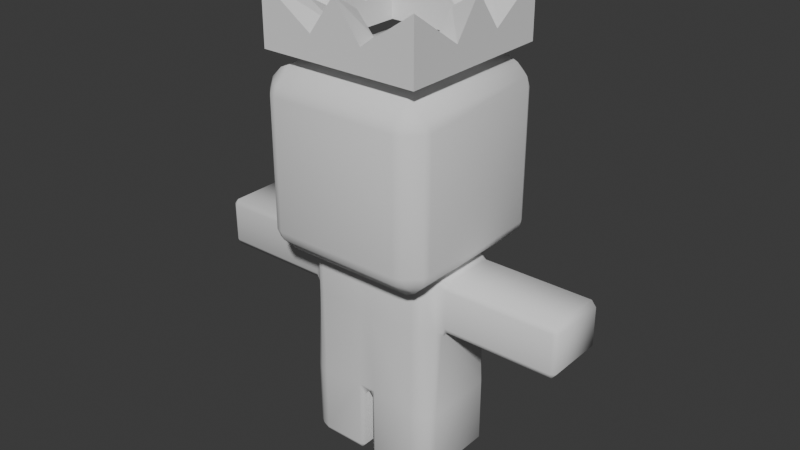 # Source: Archimago_Magika.blend  (saved by Blender 4.1.24; exported with 4.5.12 LTS)
import bpy
from mathutils import Matrix  # noqa: F401  (used for matrix-valued properties, if any)

bpy.ops.wm.read_factory_settings(use_empty=True)
scene = bpy.context.scene
scene.name = 'Scene'

# ---- collections
col_collection = bpy.data.collections.new('Collection'); scene.collection.children.link(col_collection)

# ---- world
world_world = bpy.data.worlds.new('World'); scene.world = world_world
world_world.use_nodes = True; world_world.node_tree.nodes.clear()
_N = world_world.node_tree.nodes; _L = world_world.node_tree.links
n0 = _N.new('ShaderNodeOutputWorld'); n0.name = 'World Output'; n0.location = (300, 300)
n1 = _N.new('ShaderNodeBackground'); n1.name = 'Background'; n1.location = (10, 300)
n1.inputs[0].default_value = (0.05088, 0.05088, 0.05088, 1.0)
_L.new(n1.outputs[0], n0.inputs[0])
n0.is_active_output = True
world_world.color = (0.05088, 0.05088, 0.05088)
world_world.use_sun_shadow = False
world_world.sun_shadow_jitter_overblur = 0.0

# ---- meshes
me_cube_001 = bpy.data.meshes.new('Cube.001')
me_cube_001.from_pydata([(-0.7928, -1.0, -0.7928), (-1.0, -0.7928, -0.7928), (-0.7928, -1.0, 0.7928), (-0.7928, -0.7928, 1.0), (-1.0, -0.6582, 0.7928), (-1.0, 0.7928, -0.7928), (-0.7928, 1.0, -0.7928), (-0.7928, 0.7928, 1.0), (-0.7928, 1.0, 0.7928), (-1.0, 0.6582, 0.7928), (1.0, -0.7928, -0.7928), (0.7928, -1.0, -0.7928), (0.7928, -0.7928, 1.0), (0.7928, -1.0, 0.7928), (1.0, -0.6582, 0.7928), (0.7928, 1.0, -0.7928), (1.0, 0.7928, -0.7928), (0.7928, 0.7928, 1.0), (1.0, 0.6582, 0.7928), (0.7928, 1.0, 0.7928), (-0.7928, -1.0, 0.225), (-1.0, -0.6582, 0.225), (-0.7928, 1.0, 0.225), (-1.0, 0.6582, 0.225), (1.0, 0.6582, 0.225), (0.7928, 1.0, 0.225), (0.7928, -1.0, 0.225), (1.0, -0.6582, 0.225), (2.643, 0.6582, 0.225), (2.643, 0.6582, 0.7928), (2.643, -0.6582, 0.7928), (2.643, -0.6582, 0.225), (-2.643, -0.6582, 0.225), (-2.643, -0.6582, 0.7928), (-2.643, 0.6582, 0.7928), (-2.643, 0.6582, 0.225), (-0.07928, 1.0, -0.7928), (-0.07928, 0.7928, 1.0), (-0.07928, 1.0, 0.7928), (-0.07928, -1.0, -0.7928), (-0.07928, -0.7928, 1.0), (-0.07928, -1.0, 0.7928), (-0.07928, 1.0, 0.225), (-0.07928, -1.0, 0.225), (0.05153, 1.0, -0.7928), (0.05153, 0.7928, 1.0), (0.05153, -1.0, 0.7928), (0.05153, 1.0, 0.225), (0.05153, 1.0, 0.7928), (0.05153, -1.0, -0.7928), (0.05153, -0.7928, 1.0), (0.05153, -1.0, 0.225), (-0.7928, -1.0, -1.607), (-1.0, -0.7928, -1.607), (-1.0, 0.7928, -1.607), (-0.7928, 1.0, -1.607), (1.0, -0.7928, -1.607), (0.7928, -1.0, -1.607), (0.7928, 1.0, -1.607), (1.0, 0.7928, -1.607), (0.05153, 1.0, -1.607), (-0.07928, -1.0, -1.607), (-0.07928, 1.0, -1.607), (0.05153, -1.0, -1.607), (-0.9573, -1.439, 0.8282), (-0.9573, -1.815, 1.035), (-1.208, -1.439, 1.035), (-0.9573, -1.815, 2.621), (-0.9573, -1.439, 2.828), (-1.208, -1.439, 2.621), (-0.9573, 1.439, 0.8282), (-1.208, 1.439, 1.035), (-0.9573, 1.815, 1.035), (-0.9573, 1.439, 2.828), (-0.9573, 1.815, 2.621), (-1.208, 1.439, 2.621), (0.9573, -1.439, 0.8282), (1.208, -1.439, 1.035), (0.9573, -1.815, 1.035), (0.9573, -1.439, 2.828), (0.9573, -1.815, 2.621), (1.208, -1.439, 2.621), (0.9573, 1.439, 0.8282), (0.9573, 1.815, 1.035), (1.208, 1.439, 1.035), (0.9573, 1.439, 2.828), (1.208, 1.439, 2.621), (0.9573, 1.815, 2.621)], [], [(43, 41, 2, 20), (37, 7, 3, 40), (47, 48, 19, 25), (2, 3, 4), (7, 8, 9), (12, 13, 14), (17, 18, 19), (20, 2, 4, 21), (3, 7, 9, 4), (22, 6, 5, 23), (45, 17, 19, 48), (24, 16, 15, 25), (17, 12, 14, 18), (26, 11, 10, 27), (40, 3, 2, 41), (15, 16, 59, 58), (13, 26, 27, 14), (18, 24, 25, 19), (8, 22, 23, 9), (0, 20, 21, 1), (44, 47, 25, 15), (1, 21, 23, 5), (16, 24, 27, 10), (39, 43, 20, 0), (28, 29, 30, 31), (18, 29, 28, 24), (14, 30, 29, 18), (27, 31, 30, 14), (24, 28, 31, 27), (32, 33, 34, 35), (4, 33, 32, 21), (9, 34, 33, 4), (23, 35, 34, 9), (21, 32, 35, 23), (49, 51, 43, 39), (6, 22, 42, 36), (49, 44, 60, 63), (50, 40, 41, 46), (7, 37, 38, 8), (22, 8, 38, 42), (45, 37, 40, 50), (51, 46, 41, 43), (26, 13, 46, 51), (17, 45, 50, 12), (12, 50, 46, 13), (11, 26, 51, 49), (36, 42, 47, 44), (39, 36, 44, 49), (37, 45, 48, 38), (42, 38, 48, 47), (63, 60, 58, 59, 56, 57), (52, 53, 54, 55, 62, 61), (1, 5, 54, 53), (39, 0, 52, 61), (44, 15, 58, 60), (36, 39, 61, 62), (0, 1, 53, 52), (6, 36, 62, 55), (11, 49, 63, 57), (5, 6, 55, 54), (16, 10, 56, 59), (10, 11, 57, 56), (78, 80, 67, 65), (84, 86, 81, 77), (85, 73, 68, 79), (66, 69, 75, 71), (72, 74, 87, 83), (64, 65, 66), (67, 68, 69), (70, 71, 72), (73, 74, 75), (76, 77, 78), (79, 80, 81), (82, 83, 84), (85, 86, 87), (70, 64, 66, 71), (65, 67, 69, 66), (68, 73, 75, 69), (74, 72, 71, 75), (82, 70, 72, 83), (73, 85, 87, 74), (86, 84, 83, 87), (76, 82, 84, 77), (85, 79, 81, 86), (80, 78, 77, 81), (64, 76, 78, 65), (79, 68, 67, 80), (70, 82, 76, 64)])
me_cube_001.polygons.foreach_set('use_smooth', [True] * 88)
_uv = me_cube_001.uv_layers.new(name='UVMap')
_uv.uv.foreach_set('vector', [0.5281, 0.8849, 0.5991, 0.8849, 0.5991, 0.9741, 0.5281, 0.9741, 0.7599, 0.5259, 0.8491, 0.5259, 0.8491, 0.7241, 0.7599, 0.7241, 0.5281, 0.3814, 0.5991, 0.3814, 0.5991, 0.4741, 0.5281, 0.4741, 0.5991, 0.0, 0.625, 0.0259, 0.5991, 0.0259, 0.625, 0.2241, 0.5991, 0.25, 0.5991, 0.2241, 0.625, 0.7759, 0.5991, 0.7759, 0.5991, 0.75, 0.625, 0.4741, 0.5991, 0.5, 0.5991, 0.4741, 0.5281, 0.0, 0.5991, 0.0, 0.5991, 0.0259, 0.5281, 0.0259, 0.625, 0.0259, 0.625, 0.2241, 0.5991, 0.2241, 0.5991, 0.0259, 0.5281, 0.2759, 0.4009, 0.2759, 0.4009, 0.2241, 0.5281, 0.2241, 0.625, 0.3814, 0.625, 0.4741, 0.5991, 0.4741, 0.5991, 0.3814, 0.5281, 0.5259, 0.4009, 0.5259, 0.4009, 0.4741, 0.5281, 0.4741, 0.6509, 0.5259, 0.6509, 0.7241, 0.5991, 0.7241, 0.5991, 0.5259, 0.5281, 0.7759, 0.4009, 0.7759, 0.4009, 0.7241, 0.5281, 0.7241, 0.625, 0.8849, 0.625, 0.9741, 0.5991, 0.9741, 0.5991, 0.8849, 0.4009, 0.4741, 0.4009, 0.5259, 0.4009, 0.5259, 0.4009, 0.4741, 0.5991, 0.7759, 0.5281, 0.7759, 0.5281, 0.7241, 0.5991, 0.7241, 0.5991, 0.5259, 0.5281, 0.5259, 0.5281, 0.4741, 0.5991, 0.4741, 0.5991, 0.2759, 0.5281, 0.2759, 0.5281, 0.2241, 0.5991, 0.2241, 0.4009, 0.0, 0.5281, 0.0, 0.5281, 0.0259, 0.4009, 0.0259, 0.4009, 0.3814, 0.5281, 0.3814, 0.5281, 0.4741, 0.4009, 0.4741, 0.4009, 0.0259, 0.5281, 0.0259, 0.5281, 0.2241, 0.4009, 0.2241, 0.4009, 0.5259, 0.5281, 0.5259, 0.5281, 0.7241, 0.4009, 0.7241, 0.4009, 0.8849, 0.5281, 0.8849, 0.5281, 0.9741, 0.4009, 0.9741, 0.5281, 0.5259, 0.5991, 0.5259, 0.5991, 0.7241, 0.5281, 0.7241, 0.5991, 0.5259, 0.5991, 0.5259, 0.5281, 0.5259, 0.5281, 0.5259, 0.5991, 0.7241, 0.5991, 0.7241, 0.5991, 0.5259, 0.5991, 0.5259, 0.5281, 0.7241, 0.5281, 0.7241, 0.5991, 0.7241, 0.5991, 0.7241, 0.5281, 0.5259, 0.5281, 0.5259, 0.5281, 0.7241, 0.5281, 0.7241, 0.5281, 0.0259, 0.5991, 0.0259, 0.5991, 0.2241, 0.5281, 0.2241, 0.5991, 0.0259, 0.5991, 0.0259, 0.5281, 0.0259, 0.5281, 0.0259, 0.5991, 0.2241, 0.5991, 0.2241, 0.5991, 0.0259, 0.5991, 0.0259, 0.5281, 0.2241, 0.5281, 0.2241, 0.5991, 0.2241, 0.5991, 0.2241, 0.5281, 0.0259, 0.5281, 0.0259, 0.5281, 0.2241, 0.5281, 0.2241, 0.4009, 0.8686, 0.5281, 0.8686, 0.5281, 0.8849, 0.4009, 0.8849, 0.4009, 0.2759, 0.5281, 0.2759, 0.5281, 0.3651, 0.4009, 0.3651, 0.4009, 0.8686, 0.4009, 0.3814, 0.4009, 0.3814, 0.4009, 0.8686, 0.625, 0.8686, 0.625, 0.8849, 0.5991, 0.8849, 0.5991, 0.8686, 0.625, 0.2759, 0.625, 0.3651, 0.5991, 0.3651, 0.5991, 0.2759, 0.5281, 0.2759, 0.5991, 0.2759, 0.5991, 0.3651, 0.5281, 0.3651, 0.7436, 0.5259, 0.7599, 0.5259, 0.7599, 0.7241, 0.7436, 0.7241, 0.5281, 0.8686, 0.5991, 0.8686, 0.5991, 0.8849, 0.5281, 0.8849, 0.5281, 0.7759, 0.5991, 0.7759, 0.5991, 0.8686, 0.5281, 0.8686, 0.6509, 0.5259, 0.7436, 0.5259, 0.7436, 0.7241, 0.6509, 0.7241, 0.625, 0.7759, 0.625, 0.8686, 0.5991, 0.8686, 0.5991, 0.7759, 0.4009, 0.7759, 0.5281, 0.7759, 0.5281, 0.8686, 0.4009, 0.8686, 0.4009, 0.3651, 0.5281, 0.3651, 0.5281, 0.3814, 0.4009, 0.3814, 0.4009, 0.8849, 0.4009, 0.3651, 0.4009, 0.3814, 0.4009, 0.8686, 0.625, 0.3651, 0.625, 0.3814, 0.5991, 0.3814, 0.5991, 0.3651, 0.5281, 0.3651, 0.5991, 0.3651, 0.5991, 0.3814, 0.5281, 0.3814, 0.4009, 0.8686, 0.4009, 0.3814, 0.4009, 0.4741, 0.4009, 0.5259, 0.4009, 0.7241, 0.4009, 0.7759, 0.4009, 0.9741, 0.4009, 0.0259, 0.4009, 0.2241, 0.4009, 0.2759, 0.4009, 0.3651, 0.4009, 0.8849, 0.4009, 0.0259, 0.4009, 0.2241, 0.4009, 0.2241, 0.4009, 0.0259, 0.4009, 0.8849, 0.4009, 0.9741, 0.4009, 0.9741, 0.4009, 0.8849, 0.4009, 0.3814, 0.4009, 0.4741, 0.4009, 0.4741, 0.4009, 0.3814, 0.4009, 0.3651, 0.4009, 0.8849, 0.4009, 0.8849, 0.4009, 0.3651, 0.4009, 0.0, 0.4009, 0.0259, 0.4009, 0.0259, 0.4009, 0.0, 0.4009, 0.2759, 0.4009, 0.3651, 0.4009, 0.3651, 0.4009, 0.2759, 0.4009, 0.7759, 0.4009, 0.8686, 0.4009, 0.8686, 0.4009, 0.7759, 0.4009, 0.2241, 0.4009, 0.2759, 0.4009, 0.2759, 0.4009, 0.2241, 0.4009, 0.5259, 0.4009, 0.7241, 0.4009, 0.7241, 0.4009, 0.5259, 0.4009, 0.7241, 0.4009, 0.7759, 0.4009, 0.7759, 0.4009, 0.7241, 0.4009, 0.7759, 0.5991, 0.7759, 0.5991, 0.9741, 0.4009, 0.9741, 0.4009, 0.5259, 0.5991, 0.5259, 0.5991, 0.7241, 0.4009, 0.7241, 0.6509, 0.5259, 0.8491, 0.5259, 0.8491, 0.7241, 0.6509, 0.7241, 0.4009, 0.0259, 0.5991, 0.0259, 0.5991, 0.2241, 0.4009, 0.2241, 0.4009, 0.2759, 0.5991, 0.2759, 0.5991, 0.4741, 0.4009, 0.4741, 0.1509, 0.7241, 0.1509, 0.75, 0.125, 0.7241, 0.5991, 0.0, 0.625, 0.0259, 0.5991, 0.0259, 0.1509, 0.5259, 0.125, 0.5259, 0.1509, 0.5, 0.625, 0.2241, 0.5991, 0.25, 0.5991, 0.2241, 0.3491, 0.7241, 0.375, 0.7241, 0.3491, 0.75, 0.625, 0.7759, 0.5991, 0.7759, 0.5991, 0.75, 0.3491, 0.5259, 0.3491, 0.5, 0.375, 0.5259, 0.625, 0.4741, 0.5991, 0.5, 0.5991, 0.4741, 0.1509, 0.5259, 0.1509, 0.7241, 0.125, 0.7241, 0.125, 0.5259, 0.4009, 0.0, 0.5991, 0.0, 0.5991, 0.0259, 0.4009, 0.0259, 0.625, 0.0259, 0.625, 0.2241, 0.5991, 0.2241, 0.5991, 0.0259, 0.5991, 0.2759, 0.4009, 0.2759, 0.4009, 0.2241, 0.5991, 0.2241, 0.3491, 0.5259, 0.1509, 0.5259, 0.1509, 0.5, 0.3491, 0.5, 0.625, 0.2759, 0.625, 0.4741, 0.5991, 0.4741, 0.5991, 0.2759, 0.5991, 0.5259, 0.4009, 0.5259, 0.4009, 0.4741, 0.5991, 0.4741, 0.3491, 0.7241, 0.3491, 0.5259, 0.4009, 0.5259, 0.4009, 0.7241, 0.6509, 0.5259, 0.6509, 0.7241, 0.5991, 0.7241, 0.5991, 0.5259, 0.5991, 0.7759, 0.4009, 0.7759, 0.4009, 0.7241, 0.5991, 0.7241, 0.1509, 0.7241, 0.3491, 0.7241, 0.3491, 0.75, 0.1509, 0.75, 0.625, 0.7759, 0.625, 0.9741, 0.5991, 0.9741, 0.5991, 0.7759, 0.1509, 0.5259, 0.3491, 0.5259, 0.3491, 0.7241, 0.1509, 0.7241])
me_cube_001.use_mirror_y = True
me_cube_001.update()
me_cube_002 = bpy.data.meshes.new('Cube.002')
me_cube_002.from_pydata([(-0.6711, -0.6711, -1.0), (-0.6711, -0.6711, 0.4512), (-0.6711, 0.6711, -1.0), (-0.6711, 0.6711, 0.4512), (0.6711, -0.6711, -1.0), (0.6711, -0.6711, 0.4512), (0.6711, 0.6711, -1.0), (0.6711, 0.6711, 0.4512), (-1.0, 1.0, -1.0), (-1.0, -1.0, -1.0), (-1.0, -1.0, 1.0), (-1.0, 1.0, 1.0), (1.0, 1.0, -1.0), (1.0, 1.0, 1.0), (1.0, -1.0, -1.0), (1.0, -1.0, 1.0), (0.3333, 1.0, -1.0), (-0.3333, 1.0, -1.0), (-0.3333, 1.0, -0.2104), (0.3333, 1.0, -0.2104), (0.2237, 0.6711, -1.0), (-0.2237, 0.6711, -1.0), (-0.2237, 0.6711, -0.2104), (0.2237, 0.6711, -0.2104), (-0.3333, -1.0, -1.0), (0.3333, -1.0, -1.0), (0.3333, -1.0, -0.2104), (-0.3333, -1.0, -0.2104), (-0.2237, -0.6711, -1.0), (0.2237, -0.6711, -1.0), (0.2237, -0.6711, -0.2104), (-0.2237, -0.6711, -0.2104), (1.0, -0.3333, -1.0), (1.0, 0.3333, -1.0), (1.0, 0.3333, -0.2104), (1.0, -0.3333, -0.2104), (0.6711, -0.2237, -1.0), (0.6711, 0.2237, -1.0), (0.6711, 0.2237, -0.2104), (0.6711, -0.2237, -0.2104), (-1.0, 0.3333, -1.0), (-1.0, -0.3333, -1.0), (-1.0, -0.3333, -0.2104), (-1.0, 0.3333, -0.2104), (-0.6711, 0.2237, -1.0), (-0.6711, -0.2237, -1.0), (-0.6711, -0.2237, -0.2104), (-0.6711, 0.2237, -0.2104), (-1.0, 0.0, -1.0), (-1.0, 0.0, 1.0), (-0.6711, 0.0, -1.0), (-0.6711, 0.0, 0.4363), (0.0, 1.0, -1.0), (0.0, 1.0, 1.0), (0.0, 0.6711, -1.0), (0.0, 0.6711, 0.4363), (1.0, 0.0, -1.0), (1.0, 0.0, 1.0), (0.6711, 0.0, -1.0), (0.6711, 0.0, 0.4363), (0.0, -1.0, -1.0), (0.0, -1.0, 1.0), (0.0, -0.6711, -1.0), (0.0, -0.6711, 0.4363)], [], [(40, 43, 11, 8), (16, 19, 13, 12), (32, 35, 15, 14), (24, 27, 10, 9), (45, 46, 1, 0), (21, 22, 3, 2), (45, 0, 9, 41), (47, 3, 11, 43), (21, 2, 8, 17), (23, 7, 13, 19), (37, 6, 12, 33), (39, 5, 15, 35), (29, 4, 14, 25), (31, 1, 10, 27), (29, 30, 5, 4), (37, 38, 7, 6), (3, 22, 18, 11), (55, 23, 19, 53), (6, 20, 16, 12), (54, 21, 17, 52), (6, 7, 23, 20), (54, 55, 22, 21), (8, 11, 18, 17), (52, 53, 19, 16), (0, 1, 31, 28), (62, 63, 30, 29), (5, 30, 26, 15), (63, 31, 27, 61), (0, 28, 24, 9), (62, 29, 25, 60), (14, 15, 26, 25), (60, 61, 27, 24), (4, 5, 39, 36), (58, 59, 38, 37), (7, 38, 34, 13), (59, 39, 35, 57), (4, 36, 32, 14), (58, 37, 33, 56), (12, 13, 34, 33), (56, 57, 35, 32), (1, 46, 42, 10), (51, 47, 43, 49), (2, 44, 40, 8), (50, 45, 41, 48), (2, 3, 47, 44), (50, 51, 46, 45), (9, 10, 42, 41), (48, 49, 43, 40), (41, 42, 49, 48), (44, 47, 51, 50), (44, 50, 48, 40), (46, 51, 49, 42), (17, 18, 53, 52), (20, 23, 55, 54), (20, 54, 52, 16), (22, 55, 53, 18), (33, 34, 57, 56), (36, 58, 56, 32), (38, 59, 57, 34), (36, 39, 59, 58), (25, 26, 61, 60), (28, 62, 60, 24), (30, 63, 61, 26), (28, 31, 63, 62)])
_uv = me_cube_002.uv_layers.new(name='UVMap')
_uv.uv.foreach_set('vector', [0.375, 0.1667, 0.625, 0.1667, 0.625, 0.25, 0.375, 0.25, 0.375, 0.4167, 0.625, 0.4167, 0.625, 0.5, 0.375, 0.5, 0.375, 0.6667, 0.625, 0.6667, 0.625, 0.75, 0.375, 0.75, 0.375, 0.9167, 0.625, 0.9167, 0.625, 1.0, 0.375, 1.0, 0.1661, 0.653, 0.8339, 0.653, 0.8339, 0.7089, 0.1661, 0.7089, 0.222, 0.5411, 0.778, 0.5411, 0.8339, 0.5411, 0.1661, 0.5411, 0.1661, 0.653, 0.1661, 0.7089, 0.125, 0.75, 0.125, 0.6667, 0.8339, 0.597, 0.8339, 0.5411, 0.875, 0.5, 0.875, 0.5833, 0.222, 0.5411, 0.1661, 0.5411, 0.125, 0.5, 0.2083, 0.5, 0.722, 0.5411, 0.6661, 0.5411, 0.625, 0.5, 0.7083, 0.5, 0.3339, 0.597, 0.3339, 0.5411, 0.375, 0.5, 0.375, 0.5833, 0.6661, 0.653, 0.6661, 0.7089, 0.625, 0.75, 0.625, 0.6667, 0.278, 0.7089, 0.3339, 0.7089, 0.375, 0.75, 0.2917, 0.75, 0.778, 0.7089, 0.8339, 0.7089, 0.875, 0.75, 0.7917, 0.75, 0.278, 0.7089, 0.722, 0.7089, 0.6661, 0.7089, 0.3339, 0.7089, 0.3339, 0.597, 0.6661, 0.597, 0.6661, 0.5411, 0.3339, 0.5411, 0.8339, 0.5411, 0.778, 0.5411, 0.7917, 0.5, 0.875, 0.5, 0.75, 0.5411, 0.722, 0.5411, 0.7083, 0.5, 0.75, 0.5, 0.3339, 0.5411, 0.278, 0.5411, 0.2917, 0.5, 0.375, 0.5, 0.25, 0.5411, 0.222, 0.5411, 0.2083, 0.5, 0.25, 0.5, 0.3339, 0.5411, 0.6661, 0.5411, 0.722, 0.5411, 0.278, 0.5411, 0.25, 0.5411, 0.75, 0.5411, 0.778, 0.5411, 0.222, 0.5411, 0.375, 0.25, 0.625, 0.25, 0.625, 0.3333, 0.375, 0.3333, 0.375, 0.375, 0.625, 0.375, 0.625, 0.4167, 0.375, 0.4167, 0.1661, 0.7089, 0.8339, 0.7089, 0.778, 0.7089, 0.222, 0.7089, 0.25, 0.7089, 0.75, 0.7089, 0.722, 0.7089, 0.278, 0.7089, 0.6661, 0.7089, 0.722, 0.7089, 0.7083, 0.75, 0.625, 0.75, 0.75, 0.7089, 0.778, 0.7089, 0.7917, 0.75, 0.75, 0.75, 0.1661, 0.7089, 0.222, 0.7089, 0.2083, 0.75, 0.125, 0.75, 0.25, 0.7089, 0.278, 0.7089, 0.2917, 0.75, 0.25, 0.75, 0.375, 0.75, 0.625, 0.75, 0.625, 0.8333, 0.375, 0.8333, 0.375, 0.875, 0.625, 0.875, 0.625, 0.9167, 0.375, 0.9167, 0.3339, 0.7089, 0.6661, 0.7089, 0.6661, 0.653, 0.3339, 0.653, 0.3339, 0.625, 0.6661, 0.625, 0.6661, 0.597, 0.3339, 0.597, 0.6661, 0.5411, 0.6661, 0.597, 0.625, 0.5833, 0.625, 0.5, 0.6661, 0.625, 0.6661, 0.653, 0.625, 0.6667, 0.625, 0.625, 0.3339, 0.7089, 0.3339, 0.653, 0.375, 0.6667, 0.375, 0.75, 0.3339, 0.625, 0.3339, 0.597, 0.375, 0.5833, 0.375, 0.625, 0.375, 0.5, 0.625, 0.5, 0.625, 0.5833, 0.375, 0.5833, 0.375, 0.625, 0.625, 0.625, 0.625, 0.6667, 0.375, 0.6667, 0.8339, 0.7089, 0.8339, 0.653, 0.875, 0.6667, 0.875, 0.75, 0.8339, 0.625, 0.8339, 0.597, 0.875, 0.5833, 0.875, 0.625, 0.1661, 0.5411, 0.1661, 0.597, 0.125, 0.5833, 0.125, 0.5, 0.1661, 0.625, 0.1661, 0.653, 0.125, 0.6667, 0.125, 0.625, 0.1661, 0.5411, 0.8339, 0.5411, 0.8339, 0.597, 0.1661, 0.597, 0.1661, 0.625, 0.8339, 0.625, 0.8339, 0.653, 0.1661, 0.653, 0.375, 0.0, 0.625, 0.0, 0.625, 0.08333, 0.375, 0.08333, 0.375, 0.125, 0.625, 0.125, 0.625, 0.1667, 0.375, 0.1667, 0.375, 0.08333, 0.625, 0.08333, 0.625, 0.125, 0.375, 0.125, 0.1661, 0.597, 0.8339, 0.597, 0.8339, 0.625, 0.1661, 0.625, 0.1661, 0.597, 0.1661, 0.625, 0.125, 0.625, 0.125, 0.5833, 0.8339, 0.653, 0.8339, 0.625, 0.875, 0.625, 0.875, 0.6667, 0.375, 0.3333, 0.625, 0.3333, 0.625, 0.375, 0.375, 0.375, 0.278, 0.5411, 0.722, 0.5411, 0.75, 0.5411, 0.25, 0.5411, 0.278, 0.5411, 0.25, 0.5411, 0.25, 0.5, 0.2917, 0.5, 0.778, 0.5411, 0.75, 0.5411, 0.75, 0.5, 0.7917, 0.5, 0.375, 0.5833, 0.625, 0.5833, 0.625, 0.625, 0.375, 0.625, 0.3339, 0.653, 0.3339, 0.625, 0.375, 0.625, 0.375, 0.6667, 0.6661, 0.597, 0.6661, 0.625, 0.625, 0.625, 0.625, 0.5833, 0.3339, 0.653, 0.6661, 0.653, 0.6661, 0.625, 0.3339, 0.625, 0.375, 0.8333, 0.625, 0.8333, 0.625, 0.875, 0.375, 0.875, 0.222, 0.7089, 0.25, 0.7089, 0.25, 0.75, 0.2083, 0.75, 0.722, 0.7089, 0.75, 0.7089, 0.75, 0.75, 0.7083, 0.75, 0.222, 0.7089, 0.778, 0.7089, 0.75, 0.7089, 0.25, 0.7089])
me_cube_002.materials.append(None)
me_cube_002.update()

# ---- objects
ob_cuerpo = bpy.data.objects.new('Cuerpo', me_cube_001)
ob_corona = bpy.data.objects.new('Corona', me_cube_002)

# ---- transforms, parenting, visibility, modifiers, constraints
ob_cuerpo.location = (0.0, 0.0, 1.5)
ob_cuerpo.scale = (0.7223, 0.4804, 0.8722)
ob_cuerpo.use_mesh_mirror_y = True
_m = ob_cuerpo.modifiers.new('Bevel', 'BEVEL')
ob_corona.location = (0.0, 0.0, 4.4)
ob_corona.scale = (0.8, 0.8, 0.3)

# ---- collection membership
col_collection.objects.link(ob_cuerpo)
col_collection.objects.link(ob_corona)

# ---- scene / render settings (as saved in the file)
scene.frame_start = 1; scene.frame_end = 250; scene.frame_set(1)
scene.render.engine = 'BLENDER_EEVEE_NEXT'
scene.cycles.sampling_pattern = 'TABULATED_SOBOL'
scene.eevee.ray_tracing_options.trace_max_roughness = 0.0
bpy.context.view_layer.update()

# ---- added for rendering (the .blend has no active camera and no usable light): camera, sun
cam_auto = bpy.data.cameras.new('AutoCamera')
cam_auto.lens = 50.0
cam_auto.sensor_width = 36.0
cam_auto.clip_end = 1000.0
ob_auto_camera = bpy.data.objects.new('AutoCamera', cam_auto)
scene.collection.objects.link(ob_auto_camera)
ob_auto_camera.location = (5.76279, -6.91535, 7.00922)
ob_auto_camera.rotation_euler = (1.09748, -7.21219e-08, 0.694738)
scene.camera = ob_auto_camera
light_auto_sun = bpy.data.lights.new('AutoSun', 'SUN')
light_auto_sun.energy = 3.0
light_auto_sun.angle = 0.0523599
ob_auto_sun = bpy.data.objects.new('AutoSun', light_auto_sun)
scene.collection.objects.link(ob_auto_sun)
ob_auto_sun.rotation_euler = (0.872665, 0.174533, 0.523599)
bpy.context.view_layer.update()
